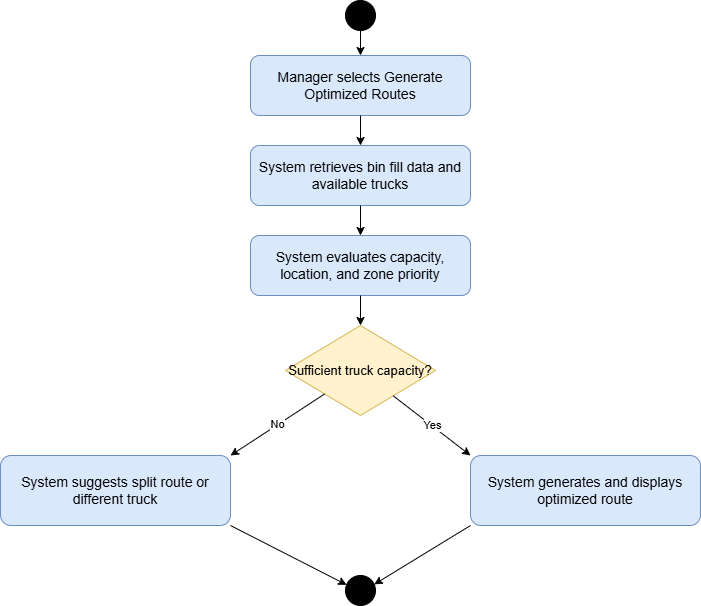

The diagram above was exported from draw.io. Its source (the exported page's mxGraphModel, read from the mxfile embedded in the PNG):
<mxGraphModel dx="1022" dy="564" grid="1" gridSize="10" guides="1" tooltips="1" connect="1" arrows="1" fold="1" page="1" pageScale="1" pageWidth="827" pageHeight="1169" math="0" shadow="0">
  <root>
    <mxCell id="0" />
    <mxCell id="1" parent="0" />
    <mxCell id="pVUukaGkOlr1BpSx2_Hp-1" parent="1" style="ellipse;html=1;aspect=fixed;fillColor=#000000;strokeColor=#000000;" value="" vertex="1">
      <mxGeometry height="30" width="30" x="395" y="40" as="geometry" />
    </mxCell>
    <mxCell id="pVUukaGkOlr1BpSx2_Hp-2" parent="1" style="rounded=1;whiteSpace=wrap;html=1;fillColor=#dae8fc;strokeColor=#6c8ebf;fontSize=14;" value="Manager selects Generate Optimized Routes" vertex="1">
      <mxGeometry height="60" width="220" x="300" y="95" as="geometry" />
    </mxCell>
    <mxCell id="pVUukaGkOlr1BpSx2_Hp-3" edge="1" parent="1" source="pVUukaGkOlr1BpSx2_Hp-1" style="endArrow=classic;html=1;rounded=0;strokeColor=#000000;" target="pVUukaGkOlr1BpSx2_Hp-2" value="">
      <mxGeometry relative="1" as="geometry" />
    </mxCell>
    <mxCell id="pVUukaGkOlr1BpSx2_Hp-4" parent="1" style="rounded=1;whiteSpace=wrap;html=1;fillColor=#dae8fc;strokeColor=#6c8ebf;fontSize=14;" value="System retrieves bin fill data and available trucks" vertex="1">
      <mxGeometry height="60" width="220" x="300" y="185" as="geometry" />
    </mxCell>
    <mxCell id="pVUukaGkOlr1BpSx2_Hp-5" edge="1" parent="1" source="pVUukaGkOlr1BpSx2_Hp-2" style="endArrow=classic;html=1;rounded=0;strokeColor=#000000;" target="pVUukaGkOlr1BpSx2_Hp-4" value="">
      <mxGeometry relative="1" as="geometry" />
    </mxCell>
    <mxCell id="pVUukaGkOlr1BpSx2_Hp-6" parent="1" style="rounded=1;whiteSpace=wrap;html=1;fillColor=#dae8fc;strokeColor=#6c8ebf;fontSize=14;" value="System evaluates capacity, location, and zone priority" vertex="1">
      <mxGeometry height="60" width="220" x="300" y="275" as="geometry" />
    </mxCell>
    <mxCell id="pVUukaGkOlr1BpSx2_Hp-7" edge="1" parent="1" source="pVUukaGkOlr1BpSx2_Hp-4" style="endArrow=classic;html=1;rounded=0;strokeColor=#000000;" target="pVUukaGkOlr1BpSx2_Hp-6" value="">
      <mxGeometry relative="1" as="geometry" />
    </mxCell>
    <mxCell id="pVUukaGkOlr1BpSx2_Hp-8" parent="1" style="rhombus;whiteSpace=wrap;html=1;fillColor=#fff2cc;strokeColor=#d6b656;fontSize=13;" value="Sufficient truck capacity?" vertex="1">
      <mxGeometry height="90" width="150" x="335" y="365" as="geometry" />
    </mxCell>
    <mxCell id="pVUukaGkOlr1BpSx2_Hp-9" edge="1" parent="1" source="pVUukaGkOlr1BpSx2_Hp-6" style="endArrow=classic;html=1;rounded=0;strokeColor=#000000;" target="pVUukaGkOlr1BpSx2_Hp-8" value="">
      <mxGeometry relative="1" as="geometry" />
    </mxCell>
    <mxCell id="pVUukaGkOlr1BpSx2_Hp-10" parent="1" style="rounded=1;whiteSpace=wrap;html=1;fillColor=#dae8fc;strokeColor=#6c8ebf;fontSize=14;" value="System suggests split route or different truck" vertex="1">
      <mxGeometry height="70" width="230" x="50" y="495" as="geometry" />
    </mxCell>
    <mxCell id="pVUukaGkOlr1BpSx2_Hp-11" parent="1" style="rounded=1;whiteSpace=wrap;html=1;fillColor=#dae8fc;strokeColor=#6c8ebf;fontSize=14;" value="System generates and displays optimized route" vertex="1">
      <mxGeometry height="70" width="230" x="520" y="495" as="geometry" />
    </mxCell>
    <mxCell id="pVUukaGkOlr1BpSx2_Hp-12" edge="1" parent="1" source="pVUukaGkOlr1BpSx2_Hp-8" style="endArrow=classic;html=1;rounded=0;strokeColor=#000000;orthogonal=1;" target="pVUukaGkOlr1BpSx2_Hp-10" value="No">
      <mxGeometry relative="1" as="geometry" />
    </mxCell>
    <mxCell id="pVUukaGkOlr1BpSx2_Hp-13" edge="1" parent="1" source="pVUukaGkOlr1BpSx2_Hp-8" style="endArrow=classic;html=1;rounded=0;strokeColor=#000000;orthogonal=1;" target="pVUukaGkOlr1BpSx2_Hp-11" value="Yes">
      <mxGeometry relative="1" as="geometry" />
    </mxCell>
    <mxCell id="pVUukaGkOlr1BpSx2_Hp-14" parent="1" style="ellipse;html=1;aspect=fixed;fillColor=#000000;strokeColor=#000000;" value="" vertex="1">
      <mxGeometry height="30" width="30" x="395" y="615" as="geometry" />
    </mxCell>
    <mxCell id="pVUukaGkOlr1BpSx2_Hp-15" edge="1" parent="1" source="pVUukaGkOlr1BpSx2_Hp-10" style="endArrow=classic;html=1;rounded=0;strokeColor=#000000;orthogonal=1;" target="pVUukaGkOlr1BpSx2_Hp-14" value="">
      <mxGeometry relative="1" as="geometry" />
    </mxCell>
    <mxCell id="pVUukaGkOlr1BpSx2_Hp-16" edge="1" parent="1" source="pVUukaGkOlr1BpSx2_Hp-11" style="endArrow=classic;html=1;rounded=0;strokeColor=#000000;orthogonal=1;" target="pVUukaGkOlr1BpSx2_Hp-14" value="">
      <mxGeometry relative="1" as="geometry" />
    </mxCell>
  </root>
</mxGraphModel>